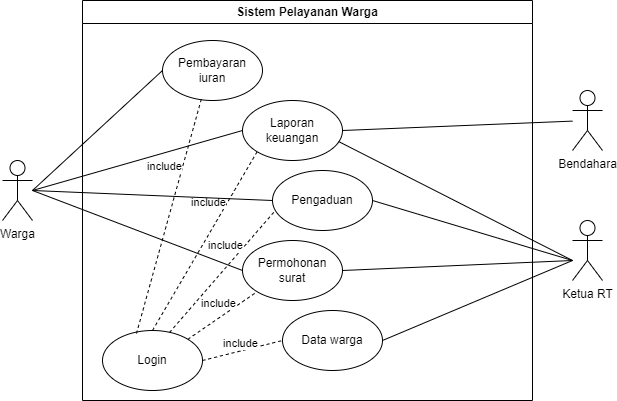

The diagram above was exported from draw.io. Its source (the exported page's mxGraphModel, read from the mxfile embedded in the PNG):
<mxGraphModel dx="880" dy="460" grid="1" gridSize="10" guides="1" tooltips="1" connect="1" arrows="1" fold="1" page="1" pageScale="1" pageWidth="850" pageHeight="1100" math="0" shadow="0">
  <root>
    <mxCell id="0" />
    <mxCell id="1" parent="0" />
    <mxCell id="_Y7wVRUms6a7rTmh2kL8-1" value="Sistem Pelayanan Warga" style="swimlane;whiteSpace=wrap;html=1;" parent="1" vertex="1">
      <mxGeometry x="170" width="450" height="400" as="geometry" />
    </mxCell>
    <mxCell id="_Y7wVRUms6a7rTmh2kL8-8" value="Laporan keuangan" style="ellipse;whiteSpace=wrap;html=1;" parent="_Y7wVRUms6a7rTmh2kL8-1" vertex="1">
      <mxGeometry x="160" y="100" width="100" height="60" as="geometry" />
    </mxCell>
    <mxCell id="_Y7wVRUms6a7rTmh2kL8-13" value="Pengaduan" style="ellipse;whiteSpace=wrap;html=1;" parent="_Y7wVRUms6a7rTmh2kL8-1" vertex="1">
      <mxGeometry x="190" y="170" width="100" height="60" as="geometry" />
    </mxCell>
    <mxCell id="_Y7wVRUms6a7rTmh2kL8-14" value="Permohonan surat" style="ellipse;whiteSpace=wrap;html=1;" parent="_Y7wVRUms6a7rTmh2kL8-1" vertex="1">
      <mxGeometry x="160" y="240" width="100" height="60" as="geometry" />
    </mxCell>
    <mxCell id="_Y7wVRUms6a7rTmh2kL8-19" value="Data warga" style="ellipse;whiteSpace=wrap;html=1;" parent="_Y7wVRUms6a7rTmh2kL8-1" vertex="1">
      <mxGeometry x="200" y="310" width="100" height="60" as="geometry" />
    </mxCell>
    <mxCell id="_Y7wVRUms6a7rTmh2kL8-21" value="Login" style="ellipse;whiteSpace=wrap;html=1;" parent="_Y7wVRUms6a7rTmh2kL8-1" vertex="1">
      <mxGeometry x="20" y="330" width="100" height="60" as="geometry" />
    </mxCell>
    <mxCell id="_Y7wVRUms6a7rTmh2kL8-22" value="" style="endArrow=none;dashed=1;html=1;rounded=0;exitX=1;exitY=0.5;exitDx=0;exitDy=0;" parent="_Y7wVRUms6a7rTmh2kL8-1" source="_Y7wVRUms6a7rTmh2kL8-21" edge="1">
      <mxGeometry width="50" height="50" relative="1" as="geometry">
        <mxPoint x="240" y="280" as="sourcePoint" />
        <mxPoint x="200" y="340" as="targetPoint" />
      </mxGeometry>
    </mxCell>
    <mxCell id="_Y7wVRUms6a7rTmh2kL8-23" value="include" style="edgeLabel;html=1;align=center;verticalAlign=middle;resizable=0;points=[];" parent="_Y7wVRUms6a7rTmh2kL8-22" connectable="0" vertex="1">
      <mxGeometry x="0.396" y="-1" relative="1" as="geometry">
        <mxPoint x="-19" y="-4" as="offset" />
      </mxGeometry>
    </mxCell>
    <mxCell id="_Y7wVRUms6a7rTmh2kL8-25" value="" style="endArrow=none;dashed=1;html=1;rounded=0;exitX=1;exitY=0;exitDx=0;exitDy=0;entryX=0;entryY=1;entryDx=0;entryDy=0;" parent="_Y7wVRUms6a7rTmh2kL8-1" source="_Y7wVRUms6a7rTmh2kL8-21" target="_Y7wVRUms6a7rTmh2kL8-14" edge="1">
      <mxGeometry width="50" height="50" relative="1" as="geometry">
        <mxPoint x="140" y="360" as="sourcePoint" />
        <mxPoint x="210" y="350" as="targetPoint" />
      </mxGeometry>
    </mxCell>
    <mxCell id="_Y7wVRUms6a7rTmh2kL8-26" value="include" style="edgeLabel;html=1;align=center;verticalAlign=middle;resizable=0;points=[];" parent="_Y7wVRUms6a7rTmh2kL8-25" connectable="0" vertex="1">
      <mxGeometry x="0.396" y="-1" relative="1" as="geometry">
        <mxPoint x="-19" y="-4" as="offset" />
      </mxGeometry>
    </mxCell>
    <mxCell id="_Y7wVRUms6a7rTmh2kL8-27" value="" style="endArrow=none;dashed=1;html=1;rounded=0;exitX=0.67;exitY=0.033;exitDx=0;exitDy=0;entryX=0.02;entryY=0.683;entryDx=0;entryDy=0;entryPerimeter=0;exitPerimeter=0;" parent="_Y7wVRUms6a7rTmh2kL8-1" source="_Y7wVRUms6a7rTmh2kL8-21" target="_Y7wVRUms6a7rTmh2kL8-13" edge="1">
      <mxGeometry width="50" height="50" relative="1" as="geometry">
        <mxPoint x="150" y="370" as="sourcePoint" />
        <mxPoint x="220" y="360" as="targetPoint" />
      </mxGeometry>
    </mxCell>
    <mxCell id="_Y7wVRUms6a7rTmh2kL8-28" value="include" style="edgeLabel;html=1;align=center;verticalAlign=middle;resizable=0;points=[];" parent="_Y7wVRUms6a7rTmh2kL8-27" connectable="0" vertex="1">
      <mxGeometry x="0.396" y="-1" relative="1" as="geometry">
        <mxPoint x="-19" y="-4" as="offset" />
      </mxGeometry>
    </mxCell>
    <mxCell id="_Y7wVRUms6a7rTmh2kL8-29" value="" style="endArrow=none;dashed=1;html=1;rounded=0;exitX=0.5;exitY=0;exitDx=0;exitDy=0;entryX=0;entryY=1;entryDx=0;entryDy=0;" parent="_Y7wVRUms6a7rTmh2kL8-1" source="_Y7wVRUms6a7rTmh2kL8-21" target="_Y7wVRUms6a7rTmh2kL8-8" edge="1">
      <mxGeometry width="50" height="50" relative="1" as="geometry">
        <mxPoint x="107" y="332" as="sourcePoint" />
        <mxPoint x="202" y="221" as="targetPoint" />
      </mxGeometry>
    </mxCell>
    <mxCell id="_Y7wVRUms6a7rTmh2kL8-30" value="include" style="edgeLabel;html=1;align=center;verticalAlign=middle;resizable=0;points=[];" parent="_Y7wVRUms6a7rTmh2kL8-29" connectable="0" vertex="1">
      <mxGeometry x="0.396" y="-1" relative="1" as="geometry">
        <mxPoint x="-19" y="-4" as="offset" />
      </mxGeometry>
    </mxCell>
    <mxCell id="_Y7wVRUms6a7rTmh2kL8-31" value="Pembayaran iuran" style="ellipse;whiteSpace=wrap;html=1;" parent="_Y7wVRUms6a7rTmh2kL8-1" vertex="1">
      <mxGeometry x="80" y="40" width="100" height="60" as="geometry" />
    </mxCell>
    <mxCell id="_Y7wVRUms6a7rTmh2kL8-32" value="" style="endArrow=none;dashed=1;html=1;rounded=0;exitX=0.34;exitY=0.05;exitDx=0;exitDy=0;entryX=0.39;entryY=0.967;entryDx=0;entryDy=0;exitPerimeter=0;entryPerimeter=0;" parent="_Y7wVRUms6a7rTmh2kL8-1" source="_Y7wVRUms6a7rTmh2kL8-21" target="_Y7wVRUms6a7rTmh2kL8-31" edge="1">
      <mxGeometry width="50" height="50" relative="1" as="geometry">
        <mxPoint x="90" y="330" as="sourcePoint" />
        <mxPoint x="185" y="161" as="targetPoint" />
      </mxGeometry>
    </mxCell>
    <mxCell id="_Y7wVRUms6a7rTmh2kL8-33" value="include" style="edgeLabel;html=1;align=center;verticalAlign=middle;resizable=0;points=[];" parent="_Y7wVRUms6a7rTmh2kL8-32" connectable="0" vertex="1">
      <mxGeometry x="0.396" y="-1" relative="1" as="geometry">
        <mxPoint x="-19" y="-4" as="offset" />
      </mxGeometry>
    </mxCell>
    <mxCell id="_Y7wVRUms6a7rTmh2kL8-2" value="Bendahara" style="shape=umlActor;verticalLabelPosition=bottom;verticalAlign=top;html=1;outlineConnect=0;" parent="1" vertex="1">
      <mxGeometry x="660" y="90" width="30" height="60" as="geometry" />
    </mxCell>
    <mxCell id="_Y7wVRUms6a7rTmh2kL8-3" value="Ketua RT" style="shape=umlActor;verticalLabelPosition=bottom;verticalAlign=top;html=1;outlineConnect=0;" parent="1" vertex="1">
      <mxGeometry x="660" y="220" width="30" height="60" as="geometry" />
    </mxCell>
    <mxCell id="_Y7wVRUms6a7rTmh2kL8-4" value="Warga" style="shape=umlActor;verticalLabelPosition=bottom;verticalAlign=top;html=1;outlineConnect=0;" parent="1" vertex="1">
      <mxGeometry x="90" y="160" width="30" height="60" as="geometry" />
    </mxCell>
    <mxCell id="_Y7wVRUms6a7rTmh2kL8-10" value="" style="endArrow=none;html=1;rounded=0;exitX=0.96;exitY=0.683;exitDx=0;exitDy=0;exitPerimeter=0;" parent="1" source="_Y7wVRUms6a7rTmh2kL8-8" edge="1">
      <mxGeometry width="50" height="50" relative="1" as="geometry">
        <mxPoint x="400" y="270" as="sourcePoint" />
        <mxPoint x="660" y="260" as="targetPoint" />
      </mxGeometry>
    </mxCell>
    <mxCell id="_Y7wVRUms6a7rTmh2kL8-11" value="" style="endArrow=none;html=1;rounded=0;exitX=1;exitY=0.5;exitDx=0;exitDy=0;" parent="1" source="_Y7wVRUms6a7rTmh2kL8-8" target="_Y7wVRUms6a7rTmh2kL8-2" edge="1">
      <mxGeometry width="50" height="50" relative="1" as="geometry">
        <mxPoint x="400" y="270" as="sourcePoint" />
        <mxPoint x="450" y="220" as="targetPoint" />
      </mxGeometry>
    </mxCell>
    <mxCell id="_Y7wVRUms6a7rTmh2kL8-12" value="" style="endArrow=none;html=1;rounded=0;entryX=0;entryY=0.5;entryDx=0;entryDy=0;" parent="1" target="_Y7wVRUms6a7rTmh2kL8-8" edge="1">
      <mxGeometry width="50" height="50" relative="1" as="geometry">
        <mxPoint x="120" y="190" as="sourcePoint" />
        <mxPoint x="450" y="220" as="targetPoint" />
      </mxGeometry>
    </mxCell>
    <mxCell id="_Y7wVRUms6a7rTmh2kL8-15" value="" style="endArrow=none;html=1;rounded=0;exitX=1;exitY=0.5;exitDx=0;exitDy=0;" parent="1" source="_Y7wVRUms6a7rTmh2kL8-13" edge="1">
      <mxGeometry width="50" height="50" relative="1" as="geometry">
        <mxPoint x="515" y="141" as="sourcePoint" />
        <mxPoint x="660" y="260" as="targetPoint" />
      </mxGeometry>
    </mxCell>
    <mxCell id="_Y7wVRUms6a7rTmh2kL8-16" value="" style="endArrow=none;html=1;rounded=0;exitX=1;exitY=0.5;exitDx=0;exitDy=0;" parent="1" source="_Y7wVRUms6a7rTmh2kL8-14" edge="1">
      <mxGeometry width="50" height="50" relative="1" as="geometry">
        <mxPoint x="460" y="200" as="sourcePoint" />
        <mxPoint x="660" y="260" as="targetPoint" />
      </mxGeometry>
    </mxCell>
    <mxCell id="_Y7wVRUms6a7rTmh2kL8-17" value="" style="endArrow=none;html=1;rounded=0;entryX=0;entryY=0.5;entryDx=0;entryDy=0;" parent="1" target="_Y7wVRUms6a7rTmh2kL8-13" edge="1">
      <mxGeometry width="50" height="50" relative="1" as="geometry">
        <mxPoint x="120" y="190" as="sourcePoint" />
        <mxPoint x="430" y="120" as="targetPoint" />
      </mxGeometry>
    </mxCell>
    <mxCell id="_Y7wVRUms6a7rTmh2kL8-18" value="" style="endArrow=none;html=1;rounded=0;entryX=0;entryY=0.5;entryDx=0;entryDy=0;" parent="1" target="_Y7wVRUms6a7rTmh2kL8-14" edge="1">
      <mxGeometry width="50" height="50" relative="1" as="geometry">
        <mxPoint x="120" y="190" as="sourcePoint" />
        <mxPoint x="440" y="130" as="targetPoint" />
      </mxGeometry>
    </mxCell>
    <mxCell id="_Y7wVRUms6a7rTmh2kL8-20" value="" style="endArrow=none;html=1;rounded=0;exitX=1;exitY=0.5;exitDx=0;exitDy=0;" parent="1" source="_Y7wVRUms6a7rTmh2kL8-19" edge="1">
      <mxGeometry width="50" height="50" relative="1" as="geometry">
        <mxPoint x="430" y="270" as="sourcePoint" />
        <mxPoint x="660" y="260" as="targetPoint" />
      </mxGeometry>
    </mxCell>
    <mxCell id="_Y7wVRUms6a7rTmh2kL8-34" value="" style="endArrow=none;html=1;rounded=0;entryX=0;entryY=0.5;entryDx=0;entryDy=0;" parent="1" target="_Y7wVRUms6a7rTmh2kL8-31" edge="1">
      <mxGeometry width="50" height="50" relative="1" as="geometry">
        <mxPoint x="120" y="190" as="sourcePoint" />
        <mxPoint x="340" y="140" as="targetPoint" />
      </mxGeometry>
    </mxCell>
  </root>
</mxGraphModel>